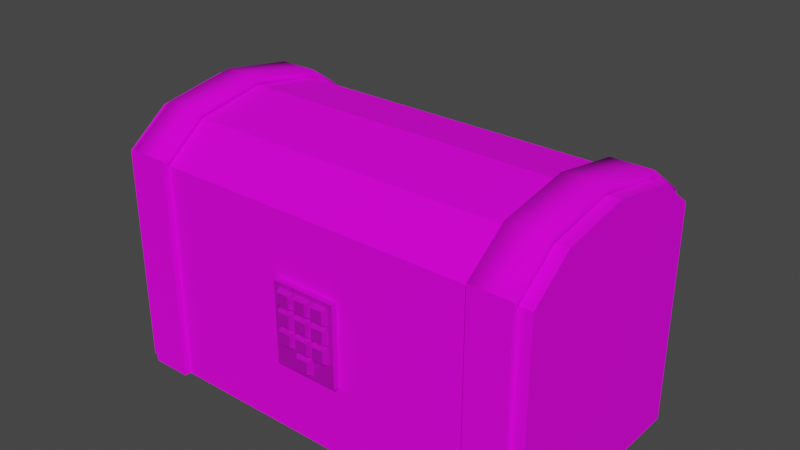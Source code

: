 # Source: treasure_chest_forGameExport.blend  (saved by Blender 3.2.14; exported with 4.5.12 LTS)
import bpy
from mathutils import Matrix  # noqa: F401  (used for matrix-valued properties, if any)

bpy.ops.wm.read_factory_settings(use_empty=True)
scene = bpy.context.scene
scene.name = 'Scene'

# ---- collections
col_collection = bpy.data.collections.new('Collection'); scene.collection.children.link(col_collection)

# ---- images (referenced by path relative to the original .blend; pixels are not part of the script)
import os
ASSET_DIR = os.environ.get("B2B_ASSET_DIR", "")  # directory of the original .blend (textures are referenced by path, not embedded)
HERE = os.path.dirname(os.path.abspath(__file__))  # packed textures are extracted next to this script under _unpacked/

def load_image(name, relpath, width, height, colorspace="sRGB"):
    """Load a texture the original file referenced (path relative to the .blend, or extracted next to this script)."""
    p = next((c for c in (os.path.join(HERE, relpath), os.path.join(ASSET_DIR, relpath)) if relpath and os.path.exists(c)), "")
    if p:
        img = bpy.data.images.load(p, check_existing=True)
        img.name = name
    else:  # same state as the original file: an image datablock whose file is absent (Cycles renders it pink)
        img = bpy.data.images.new(name, width, height)
        img.source = "FILE"
        img.filepath = "//" + (relpath or name)
    img.colorspace_settings.name = colorspace
    return img
img_treasure_chest_texture_psd = load_image('treasure_chest-texture.psd', 'treasure_chest-texture.psd', 1024, 1024, 'sRGB')

# ---- materials (node trees are filled in below, after node groups)
mat_wood = bpy.data.materials.new('wood')
mat_wood.use_transparent_shadow = False
mat_brass = bpy.data.materials.new('Brass')
mat_brass.use_transparent_shadow = False

# ---- material node trees
mat_wood.use_nodes = True; mat_wood.node_tree.nodes.clear()
_N = mat_wood.node_tree.nodes; _L = mat_wood.node_tree.links
n0 = _N.new('ShaderNodeBsdfPrincipled'); n0.name = 'Principled BSDF'; n0.location = (10, 300)
n0.distribution = 'GGX'
n0.subsurface_method = 'RANDOM_WALK_SKIN'
n0.inputs[2].default_value = 1.0
n0.inputs[3].default_value = 1.45
n0.inputs[13].default_value = 0.1136
n0.inputs[27].default_value = (0.0, 0.0, 0.0, 1.0)
n0.inputs[28].default_value = 1.0
n1 = _N.new('ShaderNodeOutputMaterial'); n1.name = 'Material Output'; n1.location = (300, 300)
n2 = _N.new('ShaderNodeTexImage'); n2.name = 'Image Texture'; n2.location = (-299, 190)
n2.image = img_treasure_chest_texture_psd
_L.new(n0.outputs[0], n1.inputs[0])
_L.new(n2.outputs[0], n0.inputs[0])
n1.is_active_output = True
mat_brass.use_nodes = True; mat_brass.node_tree.nodes.clear()
_N = mat_brass.node_tree.nodes; _L = mat_brass.node_tree.links
n0 = _N.new('ShaderNodeBsdfPrincipled'); n0.name = 'Principled BSDF'; n0.location = (10, 300)
n0.distribution = 'GGX'
n0.subsurface_method = 'RANDOM_WALK_SKIN'
n0.inputs[1].default_value = 0.7091
n0.inputs[2].default_value = 0.6591
n0.inputs[3].default_value = 1.45
n0.inputs[13].default_value = 0.6682
n0.inputs[27].default_value = (0.0, 0.0, 0.0, 1.0)
n0.inputs[28].default_value = 1.0
n1 = _N.new('ShaderNodeOutputMaterial'); n1.name = 'Material Output'; n1.location = (300, 300)
n2 = _N.new('ShaderNodeTexImage'); n2.name = 'Image Texture'; n2.location = (-308, 189)
n2.image = img_treasure_chest_texture_psd
_L.new(n0.outputs[0], n1.inputs[0])
_L.new(n2.outputs[0], n0.inputs[0])
n1.is_active_output = True

# ---- world
world_world = bpy.data.worlds.new('World'); scene.world = world_world
world_world.use_nodes = True; world_world.node_tree.nodes.clear()
_N = world_world.node_tree.nodes; _L = world_world.node_tree.links
n0 = _N.new('ShaderNodeOutputWorld'); n0.name = 'World Output'; n0.location = (300, 300)
n1 = _N.new('ShaderNodeBackground'); n1.name = 'Background'; n1.location = (10, 300)
n1.inputs[0].default_value = (0.05088, 0.05088, 0.05088, 1.0)
_L.new(n1.outputs[0], n0.inputs[0])
n0.is_active_output = True
world_world.color = (0.05088, 0.05088, 0.05088)
world_world.use_sun_shadow = False
world_world.sun_shadow_jitter_overblur = 0.0

# ---- meshes
me_mesh_chest = bpy.data.meshes.new('mesh-chest')
me_mesh_chest.from_pydata([(-0.3797, 0.0, 0.6211), (-0.4728, 0.0, 0.6211), (-0.4728, -0.2722, 0.5178), (-0.4728, -0.1694, 0.593), (-0.4728, 0.1694, 0.593), (-0.4728, 0.2722, 0.5178), (-0.3797, -0.1694, 0.593), (-0.3797, -0.2722, 0.5178), (-0.3797, 0.2722, 0.5178), (-0.3797, 0.1694, 0.593), (-0.4728, -0.2722, 0.3928), (-0.4728, 0.2722, 0.3928), (-0.3797, 0.2722, 0.3928), (-0.3797, -0.2722, 0.3928), (-0.3797, 0.2578, 0.5037), (-0.3797, -0.2578, 0.5037), (-0.3797, -0.2578, 0.3928), (-0.3797, 0.2578, 0.3928), (-0.4728, -0.2578, 0.5037), (-0.4728, -0.2578, 0.3928), (-0.4728, 0.2578, 0.5037), (-0.4728, 0.2578, 0.3928), (-0.3797, -0.1604, 0.5772), (-0.3797, 0.1604, 0.5772), (-0.3797, 0.0, 0.6046), (-0.4728, 0.1604, 0.5772), (-0.4728, -0.1604, 0.5772), (-0.4728, 0.0, 0.6046), (-0.5015, -0.2578, -3.633e-08), (-0.5015, 0.2578, -3.633e-08), (0.5015, -0.2578, -3.633e-08), (0.5015, 0.2578, -3.633e-08), (0.5015, -0.2578, 0.3928), (-0.5015, -0.2578, 0.3928), (-0.5015, 0.2578, 0.3928), (0.5015, 0.2578, 0.3928), (-0.4653, -0.2281, 0.03436), (-0.4653, 0.2281, 0.03436), (0.4653, -0.2281, 0.03436), (0.4653, 0.2281, 0.03436), (0.4572, -0.2214, 0.3928), (-0.4572, -0.2214, 0.3928), (-0.4572, 0.2214, 0.3928), (0.4572, 0.2214, 0.3928), (0.5015, 0.0, 0.6051), (-0.5015, 0.0, 0.6051), (-0.5015, -0.2578, 0.5042), (-0.5015, -0.1604, 0.5777), (-0.5015, 0.1604, 0.5777), (-0.5015, 0.2578, 0.5042), (0.5015, -0.1604, 0.5777), (0.5015, -0.2578, 0.5042), (0.5015, 0.2578, 0.5042), (0.5015, 0.1604, 0.5777), (-0.5015, -0.2578, 0.3928), (-0.5015, 0.2578, 0.3928), (0.5015, 0.2578, 0.3928), (0.5015, -0.2578, 0.3928), (0.4592, 0.0, 0.5612), (-0.4592, 0.0, 0.5612), (-0.463, -0.222, 0.4819), (-0.46, -0.1467, 0.536), (-0.46, 0.1467, 0.536), (-0.463, 0.222, 0.4819), (0.46, -0.1467, 0.536), (0.463, -0.222, 0.4819), (0.463, 0.222, 0.4819), (0.46, 0.1467, 0.536), (-0.4572, -0.2214, 0.3928), (-0.4572, 0.2214, 0.3928), (0.4572, 0.2214, 0.3928), (0.4572, -0.2214, 0.3928), (0.4728, 0.0, 0.6211), (0.3797, 0.0, 0.6211), (0.3797, -0.2722, 0.5178), (0.3797, -0.1694, 0.593), (0.3797, 0.1694, 0.593), (0.3797, 0.2722, 0.5178), (0.4728, -0.1694, 0.593), (0.4728, -0.2722, 0.5178), (0.4728, 0.2722, 0.5178), (0.4728, 0.1694, 0.593), (0.3797, -0.2722, 0.3928), (0.3797, 0.2722, 0.3928), (0.4728, 0.2722, 0.3928), (0.4728, -0.2722, 0.3928), (0.4728, 0.2578, 0.5037), (0.4728, -0.2578, 0.5037), (0.4728, -0.2578, 0.3928), (0.4728, 0.2578, 0.3928), (0.3797, -0.2578, 0.5037), (0.3797, -0.2578, 0.3928), (0.3797, 0.2578, 0.5037), (0.3797, 0.2578, 0.3928), (0.4728, -0.1604, 0.5772), (0.4728, 0.1604, 0.5772), (0.4728, 0.0, 0.6046), (0.3797, 0.1604, 0.5772), (0.3797, -0.1604, 0.5772), (0.3797, 0.0, 0.6046), (-0.4728, -0.2722, 0.3928), (-0.3797, -0.2722, 0.3928), (-0.4728, -0.2722, -1.816e-08), (-0.3797, -0.2722, -1.816e-08), (-0.3797, -0.2578, 0.3928), (-0.3797, -0.2578, -1.816e-08), (-0.4728, -0.2578, 0.3928), (-0.4728, -0.2578, -1.816e-08), (0.3797, -0.2722, 0.3928), (0.4728, -0.2722, 0.3928), (0.3797, -0.2722, -1.816e-08), (0.4728, -0.2722, -1.816e-08), (0.4728, -0.2578, 0.3928), (0.4728, -0.2578, -1.816e-08), (0.3797, -0.2578, 0.3928), (0.3797, -0.2578, -1.816e-08), (-0.4728, 0.2579, 0.3928), (-0.3797, 0.2579, 0.3928), (-0.4728, 0.2579, -1.816e-08), (-0.3797, 0.2579, -1.816e-08), (-0.3797, 0.2723, 0.3928), (-0.3797, 0.2723, -1.816e-08), (-0.4728, 0.2723, 0.3928), (-0.4728, 0.2723, -1.816e-08), (0.3797, 0.2579, 0.3928), (0.4728, 0.2579, 0.3928), (0.3797, 0.2579, -1.816e-08), (0.4728, 0.2579, -1.816e-08), (0.4728, 0.2723, 0.3928), (0.4728, 0.2723, -1.816e-08), (0.3797, 0.2723, 0.3928), (0.3797, 0.2723, -1.816e-08)], [], [(17, 21, 11, 12), (5, 11, 20), (11, 21, 20), (19, 10, 18), (10, 2, 18), (15, 22, 6, 7), (26, 3, 1, 27), (23, 9, 0, 24), (14, 17, 12), (7, 13, 15), (13, 16, 15), (14, 12, 8), (20, 25, 4, 5), (26, 18, 2, 3), (25, 27, 1, 4), (22, 24, 0, 6), (16, 13, 10, 19), (0, 9, 4, 1), (23, 25, 20, 14), (14, 8, 9, 23), (5, 4, 9, 8), (12, 11, 5, 8), (10, 13, 7, 2), (7, 6, 3, 2), (6, 0, 1, 3), (26, 27, 24, 22), (25, 23, 24, 27), (21, 17, 14, 20), (18, 26, 22, 15), (19, 18, 15, 16), (29, 31, 30, 28), (30, 32, 33, 28), (29, 34, 35, 31), (28, 33, 34, 29), (31, 35, 32, 30), (37, 36, 38, 39), (38, 36, 41, 40), (37, 39, 43, 42), (36, 37, 42, 41), (39, 38, 40, 43), (33, 32, 40, 41), (32, 35, 43, 40), (34, 33, 41, 42), (35, 34, 42, 43), (44, 45, 47, 50), (56, 52, 51, 57), (53, 48, 45, 44), (54, 46, 49, 55), (55, 49, 52, 56), (48, 53, 52, 49), (50, 47, 46, 51), (57, 51, 46, 54), (51, 52, 53, 44, 50), (49, 46, 47, 45, 48), (58, 64, 61, 59), (70, 71, 65, 66), (67, 58, 59, 62), (68, 69, 63, 60), (69, 70, 66, 63), (62, 63, 66, 67), (64, 65, 60, 61), (71, 68, 60, 65), (65, 64, 58, 67, 66), (63, 62, 59, 61, 60), (57, 54, 68, 71), (55, 56, 70, 69), (54, 55, 69, 68), (56, 57, 71, 70), (89, 93, 83, 84), (77, 83, 92), (83, 93, 92), (91, 82, 90), (82, 74, 90), (87, 94, 78, 79), (98, 75, 73, 99), (95, 81, 72, 96), (86, 89, 84), (79, 85, 87), (85, 88, 87), (86, 84, 80), (92, 97, 76, 77), (98, 90, 74, 75), (97, 99, 73, 76), (94, 96, 72, 78), (88, 85, 82, 91), (72, 81, 76, 73), (95, 97, 92, 86), (86, 80, 81, 95), (77, 76, 81, 80), (84, 83, 77, 80), (82, 85, 79, 74), (79, 78, 75, 74), (78, 72, 73, 75), (98, 99, 96, 94), (97, 95, 96, 99), (93, 89, 86, 92), (90, 98, 94, 87), (91, 90, 87, 88), (103, 105, 104, 101), (102, 100, 106, 107), (105, 103, 102, 107), (102, 103, 101, 100), (100, 101, 104, 106), (107, 106, 104, 105), (111, 113, 112, 109), (110, 108, 114, 115), (113, 111, 110, 115), (110, 111, 109, 108), (108, 109, 112, 114), (115, 114, 112, 113), (119, 121, 120, 117), (118, 116, 122, 123), (121, 119, 118, 123), (118, 119, 117, 116), (116, 117, 120, 122), (123, 122, 120, 121), (127, 129, 128, 125), (126, 124, 130, 131), (129, 127, 126, 131), (126, 127, 125, 124), (124, 125, 128, 130), (131, 130, 128, 129)])
me_mesh_chest.polygons.foreach_set('use_smooth', [1, 0, 0, 0, 0, 1, 1, 1, 0, 0, 0, 0, 1, 1, 1, 1, 1, 1, 1, 1, 1, 0, 0, 1, 1, 1, 1, 1, 1, 1, 0, 0, 0, 0, 0, 0, 0, 0, 0, 0, 0, 0, 0, 0, 0, 0, 0, 0, 0, 0, 0, 0, 0, 0, 0, 0, 0, 0, 0, 0, 0, 0, 0, 0, 0, 0, 0, 0, 1, 0, 0, 0, 0, 1, 1, 1, 0, 0, 0, 0, 1, 1, 1, 1, 1, 1, 1, 1, 1, 0, 0, 1, 1, 1, 1, 1, 1, 1, 0, 0, 0, 0, 0, 0, 0, 0, 0, 0, 0, 0, 0, 0, 0, 0, 0, 0, 0, 0, 0, 0, 0, 0])
_uv = me_mesh_chest.uv_layers.new(name='UVMap')
_uv.uv.foreach_set('vector', [0.4792, 0.5715, 0.4589, 0.5715, 0.4589, 0.5747, 0.4792, 0.5747, 0.629, 0.4186, 0.5753, 0.4186, 0.6229, 0.4248, 0.5753, 0.4186, 0.5753, 0.4248, 0.6229, 0.4248, 0.5753, 0.6463, 0.5753, 0.6525, 0.6229, 0.6463, 0.5753, 0.6525, 0.629, 0.6525, 0.6229, 0.6463, 0.6229, 0.6463, 0.6545, 0.6045, 0.6613, 0.6083, 0.629, 0.6525, 0.6545, 0.6045, 0.6613, 0.6083, 0.6734, 0.5356, 0.6663, 0.5356, 0.6545, 0.4666, 0.6613, 0.4628, 0.6734, 0.5356, 0.6663, 0.5356, 0.6229, 0.4248, 0.5753, 0.4248, 0.5753, 0.4186, 0.629, 0.6525, 0.5753, 0.6525, 0.6229, 0.6463, 0.5753, 0.6525, 0.5753, 0.6463, 0.6229, 0.6463, 0.6229, 0.4248, 0.5753, 0.4186, 0.629, 0.4186, 0.6229, 0.4248, 0.6545, 0.4666, 0.6613, 0.4628, 0.629, 0.4186, 0.6545, 0.6045, 0.6229, 0.6463, 0.629, 0.6525, 0.6613, 0.6083, 0.6545, 0.4666, 0.6663, 0.5356, 0.6734, 0.5356, 0.6613, 0.4628, 0.6545, 0.6045, 0.6663, 0.5356, 0.6734, 0.5356, 0.6613, 0.6083, 0.4792, 0.4589, 0.4792, 0.4557, 0.4589, 0.4557, 0.4589, 0.4589, 0.704, 0.7027, 0.704, 0.588, 0.767, 0.588, 0.767, 0.7027, 0.4792, 0.5502, 0.4589, 0.5502, 0.4589, 0.5715, 0.4792, 0.5715, 0.6229, 0.4248, 0.629, 0.4186, 0.6613, 0.4628, 0.6545, 0.4666, 0.767, 0.5184, 0.767, 0.588, 0.704, 0.588, 0.704, 0.5184, 0.7024, 0.5096, 0.7654, 0.5096, 0.7654, 0.425, 0.7024, 0.425, 0.7654, 0.5096, 0.7024, 0.5096, 0.7024, 0.425, 0.7654, 0.425, 0.704, 0.887, 0.704, 0.8173, 0.767, 0.8173, 0.767, 0.887, 0.704, 0.8173, 0.704, 0.7027, 0.767, 0.7027, 0.767, 0.8173, 0.4589, 0.4802, 0.4589, 0.5152, 0.4792, 0.5152, 0.4792, 0.4802, 0.4589, 0.5502, 0.4792, 0.5502, 0.4792, 0.5152, 0.4589, 0.5152, 0.4589, 0.601, 0.4792, 0.601, 0.4792, 0.6252, 0.4589, 0.6252, 0.4589, 0.4589, 0.4589, 0.4802, 0.4792, 0.4802, 0.4792, 0.4589, 0.4589, 0.601, 0.4589, 0.6252, 0.4792, 0.6252, 0.4792, 0.601, 0.01352, 0.9567, 0.3754, 0.9567, 0.3754, 0.792, 0.01352, 0.792, 0.3901, 0.4156, 0.3901, 0.5672, 0.002792, 0.5672, 0.002792, 0.4156, 0.3901, 0.9985, 0.3901, 0.8468, 0.002792, 0.8468, 0.002792, 0.9985, 0.004549, 0.9866, 0.004549, 0.8251, 0.3879, 0.8251, 0.3879, 0.9866, 0.3874, 0.4175, 0.3874, 0.5668, 0.002634, 0.5668, 0.002634, 0.4175, 0.3828, 0.4206, 0.3828, 0.6037, 0.009244, 0.6037, 0.009244, 0.4206, 0.3845, 0.4221, 0.004694, 0.4221, 0.008013, 0.5684, 0.3811, 0.5684, 0.007359, 0.4212, 0.3871, 0.4212, 0.3838, 0.5675, 0.01068, 0.5675, 0.009114, 0.6305, 0.3886, 0.6313, 0.3895, 0.7608, 0.007432, 0.76, 0.387, 0.6319, 0.007498, 0.6311, 0.005816, 0.7606, 0.3879, 0.7613, 0.0118, 0.6049, 0.3502, 0.6049, 0.3353, 0.6172, 0.02675, 0.6172, 0.2902, 0.7351, 0.1162, 0.7351, 0.1285, 0.7201, 0.2779, 0.7201, 0.2022, 0.6868, 0.3762, 0.6868, 0.3639, 0.7017, 0.2145, 0.7017, 0.3526, 0.6556, 0.0142, 0.6556, 0.02915, 0.6433, 0.3377, 0.6433, 0.002817, 0.7902, 0.3891, 0.7902, 0.3891, 0.8507, 0.002817, 0.8507, 0.3873, 0.5832, 0.3873, 0.626, 0.004712, 0.626, 0.004712, 0.5832, 0.002608, 0.6043, 0.3893, 0.6043, 0.3893, 0.6528, 0.002608, 0.6528, 0.03525, 0.5051, 0.03525, 0.5453, 0.372, 0.5453, 0.372, 0.5051, 0.003134, 0.9408, 0.003134, 0.9031, 0.3884, 0.9031, 0.3884, 0.9408, 0.3897, 0.6052, 0.001828, 0.6052, 0.001828, 0.5491, 0.3897, 0.5491, 0.39, 0.7586, 0.0004963, 0.7586, 0.0004962, 0.7073, 0.39, 0.7073, 0.007126, 0.6244, 0.007126, 0.5801, 0.3845, 0.5801, 0.3845, 0.6244, 0.0846, 0.5561, 0.3069, 0.5561, 0.2649, 0.5878, 0.1957, 0.5996, 0.1266, 0.5878, 0.08833, 0.554, 0.3057, 0.554, 0.2646, 0.5884, 0.197, 0.6012, 0.1294, 0.5884, 0.3709, 0.931, 0.3712, 0.9885, 0.01556, 0.9885, 0.01589, 0.931, 0.1089, 0.6709, 0.2887, 0.6709, 0.2889, 0.7071, 0.1087, 0.7071, 0.3724, 0.8522, 0.372, 0.9097, 0.01706, 0.9097, 0.01673, 0.8522, 0.07479, 0.7962, 0.332, 0.7962, 0.3324, 0.848, 0.0744, 0.848, 0.3834, 0.4691, 0.01018, 0.4691, 0.007802, 0.4173, 0.3858, 0.4173, 0.01789, 0.7678, 0.01673, 0.7319, 0.3747, 0.7319, 0.3735, 0.7678, 0.3735, 0.7683, 0.3747, 0.8041, 0.01673, 0.8041, 0.01789, 0.7683, 0.3834, 0.5215, 0.01018, 0.5215, 0.007802, 0.4698, 0.3858, 0.4698, 0.3325, 0.7428, 0.2887, 0.7743, 0.2035, 0.7889, 0.1182, 0.7743, 0.07445, 0.7428, 0.3324, 0.7422, 0.2886, 0.7737, 0.2034, 0.7884, 0.1182, 0.7737, 0.0744, 0.7422, 0.02695, 0.4796, 0.3851, 0.4796, 0.3693, 0.5007, 0.04278, 0.5007, 0.02695, 0.5014, 0.3851, 0.5014, 0.3693, 0.5226, 0.04278, 0.5226, 0.05173, 0.4271, 0.3513, 0.4271, 0.3302, 0.4529, 0.07292, 0.4529, 0.3513, 0.4793, 0.05173, 0.4793, 0.07292, 0.4536, 0.3302, 0.4536, 0.4548, 0.5715, 0.4345, 0.5715, 0.4345, 0.5747, 0.4548, 0.5747, 0.629, 0.4186, 0.5753, 0.4186, 0.6229, 0.4248, 0.5753, 0.4186, 0.5753, 0.4248, 0.6229, 0.4248, 0.5753, 0.6463, 0.5753, 0.6525, 0.6229, 0.6463, 0.5753, 0.6525, 0.629, 0.6525, 0.6229, 0.6463, 0.6229, 0.6463, 0.6545, 0.6045, 0.6613, 0.6083, 0.629, 0.6525, 0.6545, 0.6045, 0.6613, 0.6083, 0.6734, 0.5356, 0.6663, 0.5356, 0.6545, 0.4666, 0.6613, 0.4628, 0.6734, 0.5356, 0.6663, 0.5356, 0.6229, 0.4248, 0.5753, 0.4248, 0.5753, 0.4186, 0.629, 0.6525, 0.5753, 0.6525, 0.6229, 0.6463, 0.5753, 0.6525, 0.5753, 0.6463, 0.6229, 0.6463, 0.6229, 0.4248, 0.5753, 0.4186, 0.629, 0.4186, 0.6229, 0.4248, 0.6545, 0.4666, 0.6613, 0.4628, 0.629, 0.4186, 0.6545, 0.6045, 0.6229, 0.6463, 0.629, 0.6525, 0.6613, 0.6083, 0.6545, 0.4666, 0.6663, 0.5356, 0.6734, 0.5356, 0.6613, 0.4628, 0.6545, 0.6045, 0.6663, 0.5356, 0.6734, 0.5356, 0.6613, 0.6083, 0.4548, 0.4589, 0.4548, 0.4557, 0.4345, 0.4557, 0.4345, 0.4589, 0.702, 0.7027, 0.702, 0.588, 0.765, 0.588, 0.765, 0.7027, 0.4548, 0.5502, 0.4345, 0.5502, 0.4345, 0.5715, 0.4548, 0.5715, 0.6229, 0.4248, 0.629, 0.4186, 0.6613, 0.4628, 0.6545, 0.4666, 0.765, 0.5184, 0.765, 0.588, 0.702, 0.588, 0.702, 0.5184, 0.7004, 0.5096, 0.7634, 0.5096, 0.7634, 0.425, 0.7004, 0.425, 0.7634, 0.5096, 0.7004, 0.5096, 0.7004, 0.425, 0.7634, 0.425, 0.702, 0.887, 0.702, 0.8173, 0.765, 0.8173, 0.765, 0.887, 0.702, 0.8173, 0.702, 0.7027, 0.765, 0.7027, 0.765, 0.8173, 0.4345, 0.4802, 0.4345, 0.5152, 0.4548, 0.5152, 0.4548, 0.4802, 0.4345, 0.5502, 0.4548, 0.5502, 0.4548, 0.5152, 0.4345, 0.5152, 0.4345, 0.601, 0.4548, 0.601, 0.4548, 0.6252, 0.4345, 0.6252, 0.4345, 0.4589, 0.4345, 0.4802, 0.4548, 0.4802, 0.4548, 0.4589, 0.4345, 0.601, 0.4345, 0.6252, 0.4548, 0.6252, 0.4548, 0.601, 0.4065, 0.6525, 0.4065, 0.6463, 0.5753, 0.6463, 0.5753, 0.6525, 0.4065, 0.6525, 0.5753, 0.6525, 0.5753, 0.6463, 0.4065, 0.6463, 0.4792, 0.4589, 0.4792, 0.4557, 0.4589, 0.4557, 0.4589, 0.4589, 0.4545, 0.9187, 0.4545, 0.8557, 0.7204, 0.8557, 0.7204, 0.9187, 0.4589, 0.4557, 0.4792, 0.4557, 0.4792, 0.4589, 0.4589, 0.4589, 0.4589, 0.5152, 0.4589, 0.601, 0.4792, 0.601, 0.4792, 0.5152, 0.4065, 0.6525, 0.4065, 0.6463, 0.5753, 0.6463, 0.5753, 0.6525, 0.4065, 0.6525, 0.5753, 0.6525, 0.5753, 0.6463, 0.4065, 0.6463, 0.4548, 0.4589, 0.4548, 0.4557, 0.4345, 0.4557, 0.4345, 0.4589, 0.4545, 0.9942, 0.4545, 0.9312, 0.7204, 0.9312, 0.7204, 0.9942, 0.4345, 0.4557, 0.4548, 0.4557, 0.4548, 0.4589, 0.4345, 0.4589, 0.4345, 0.5152, 0.4345, 0.601, 0.4548, 0.601, 0.4548, 0.5152, 0.4065, 0.4248, 0.4065, 0.4186, 0.5753, 0.4186, 0.5753, 0.4248, 0.4065, 0.4248, 0.5753, 0.4248, 0.5753, 0.4186, 0.4065, 0.4186, 0.4792, 0.5747, 0.4792, 0.5715, 0.4589, 0.5715, 0.4589, 0.5747, 0.4589, 0.5152, 0.4792, 0.5152, 0.4792, 0.601, 0.4589, 0.601, 0.4589, 0.5715, 0.4792, 0.5715, 0.4792, 0.5747, 0.4589, 0.5747, 0.4545, 0.7714, 0.7204, 0.7714, 0.7204, 0.7084, 0.4545, 0.7084, 0.4065, 0.4248, 0.4065, 0.4186, 0.5753, 0.4186, 0.5753, 0.4248, 0.4065, 0.4248, 0.5753, 0.4248, 0.5753, 0.4186, 0.4065, 0.4186, 0.4548, 0.5747, 0.4548, 0.5715, 0.4345, 0.5715, 0.4345, 0.5747, 0.4345, 0.5152, 0.4548, 0.5152, 0.4548, 0.601, 0.4345, 0.601, 0.4345, 0.5715, 0.4548, 0.5715, 0.4548, 0.5747, 0.4345, 0.5747, 0.4545, 0.8469, 0.7204, 0.8469, 0.7204, 0.7839, 0.4545, 0.7839])
me_mesh_chest.materials.append(mat_wood)
me_mesh_chest.materials.append(mat_brass)
me_mesh_chest.update()
me_mesh_chest_016 = bpy.data.meshes.new('mesh-chest.016')
me_mesh_chest_016.from_pydata([(-0.07508, -0.2568, 0.1656), (-0.07508, -0.2568, 0.3567), (-0.07508, -0.2718, 0.1656), (-0.07508, -0.2718, 0.3567), (0.07508, -0.2568, 0.1656), (0.07508, -0.2568, 0.3567), (0.07508, -0.2718, 0.1656), (0.07508, -0.2718, 0.3567), (0.02959, -0.2824, 0.312), (0.02959, -0.2824, 0.3407), (0.02396, -0.2688, 0.3064), (0.02396, -0.2688, 0.3463), (0.05825, -0.2824, 0.312), (0.05825, -0.2824, 0.3407), (0.06388, -0.2688, 0.3064), (0.06388, -0.2688, 0.3463), (-0.01433, -0.2824, 0.312), (-0.01433, -0.2824, 0.3407), (-0.01996, -0.2688, 0.3064), (-0.01996, -0.2688, 0.3463), (0.01433, -0.2824, 0.312), (0.01433, -0.2824, 0.3407), (0.01996, -0.2688, 0.3064), (0.01996, -0.2688, 0.3463), (-0.05825, -0.2824, 0.312), (-0.05825, -0.2824, 0.3407), (-0.06388, -0.2688, 0.3064), (-0.06388, -0.2688, 0.3463), (-0.02959, -0.2824, 0.312), (-0.02959, -0.2824, 0.3407), (-0.02396, -0.2688, 0.3064), (-0.02396, -0.2688, 0.3463), (-0.05825, -0.2824, 0.2681), (-0.05825, -0.2824, 0.2968), (-0.06388, -0.2688, 0.2625), (-0.06388, -0.2688, 0.3024), (-0.02959, -0.2824, 0.2681), (-0.02959, -0.2824, 0.2968), (-0.02396, -0.2688, 0.2625), (-0.02396, -0.2688, 0.3024), (-0.01433, -0.2824, 0.2681), (-0.01433, -0.2824, 0.2968), (-0.01996, -0.2688, 0.2625), (-0.01996, -0.2688, 0.3024), (0.01433, -0.2824, 0.2681), (0.01433, -0.2824, 0.2968), (0.01996, -0.2688, 0.2625), (0.01996, -0.2688, 0.3024), (0.02959, -0.2824, 0.2681), (0.02959, -0.2824, 0.2968), (0.02396, -0.2688, 0.2625), (0.02396, -0.2688, 0.3024), (0.05825, -0.2824, 0.2681), (0.05825, -0.2824, 0.2968), (0.06388, -0.2688, 0.2625), (0.06388, -0.2688, 0.3024), (-0.05825, -0.2824, 0.2242), (-0.05825, -0.2824, 0.2528), (-0.06388, -0.2688, 0.2186), (-0.06388, -0.2688, 0.2585), (-0.02959, -0.2824, 0.2242), (-0.02959, -0.2824, 0.2528), (-0.02396, -0.2688, 0.2186), (-0.02396, -0.2688, 0.2585), (-0.01433, -0.2824, 0.2242), (-0.01433, -0.2824, 0.2528), (-0.01996, -0.2688, 0.2186), (-0.01996, -0.2688, 0.2585), (0.01433, -0.2824, 0.2242), (0.01433, -0.2824, 0.2528), (0.01996, -0.2688, 0.2186), (0.01996, -0.2688, 0.2585), (0.02959, -0.2824, 0.2242), (0.02959, -0.2824, 0.2528), (0.02396, -0.2688, 0.2186), (0.02396, -0.2688, 0.2585), (0.05825, -0.2824, 0.2242), (0.05825, -0.2824, 0.2528), (0.06388, -0.2688, 0.2186), (0.06388, -0.2688, 0.2585), (-0.01433, -0.2824, 0.1808), (-0.01433, -0.2824, 0.2094), (-0.01996, -0.2688, 0.1751), (-0.01996, -0.2688, 0.2151), (0.01433, -0.2824, 0.1808), (0.01433, -0.2824, 0.2094), (0.01996, -0.2688, 0.1751), (0.01996, -0.2688, 0.2151)], [], [(0, 2, 3, 1), (2, 6, 7, 3), (6, 4, 5, 7), (4, 0, 1, 5), (2, 0, 4, 6), (7, 5, 1, 3), (8, 9, 11, 10), (10, 11, 15, 14), (14, 15, 13, 12), (12, 13, 9, 8), (10, 14, 12, 8), (15, 11, 9, 13), (16, 17, 19, 18), (18, 19, 23, 22), (22, 23, 21, 20), (20, 21, 17, 16), (18, 22, 20, 16), (23, 19, 17, 21), (24, 25, 27, 26), (26, 27, 31, 30), (30, 31, 29, 28), (28, 29, 25, 24), (26, 30, 28, 24), (31, 27, 25, 29), (32, 33, 35, 34), (34, 35, 39, 38), (38, 39, 37, 36), (36, 37, 33, 32), (34, 38, 36, 32), (39, 35, 33, 37), (40, 41, 43, 42), (42, 43, 47, 46), (46, 47, 45, 44), (44, 45, 41, 40), (42, 46, 44, 40), (47, 43, 41, 45), (48, 49, 51, 50), (50, 51, 55, 54), (54, 55, 53, 52), (52, 53, 49, 48), (50, 54, 52, 48), (55, 51, 49, 53), (56, 57, 59, 58), (58, 59, 63, 62), (62, 63, 61, 60), (60, 61, 57, 56), (58, 62, 60, 56), (63, 59, 57, 61), (64, 65, 67, 66), (66, 67, 71, 70), (70, 71, 69, 68), (68, 69, 65, 64), (66, 70, 68, 64), (71, 67, 65, 69), (72, 73, 75, 74), (74, 75, 79, 78), (78, 79, 77, 76), (76, 77, 73, 72), (74, 78, 76, 72), (79, 75, 73, 77), (80, 81, 83, 82), (82, 83, 87, 86), (86, 87, 85, 84), (84, 85, 81, 80), (82, 86, 84, 80), (87, 83, 81, 85)])
_uv = me_mesh_chest_016.uv_layers.new(name='UVMap')
_uv.uv.foreach_set('vector', [0.7522, 0.4199, 0.7204, 0.4199, 0.7204, 0.6699, 0.7522, 0.6699, 0.4925, 0.6151, 0.4925, 0.8651, 0.7425, 0.8651, 0.7425, 0.6151, 0.6982, 0.418, 0.669, 0.418, 0.669, 0.668, 0.6982, 0.668, 0.4613, 0.8891, 0.4613, 0.982, 0.5543, 0.982, 0.5543, 0.8891, 0.4037, 0.9794, 0.44, 0.9794, 0.44, 0.7628, 0.4037, 0.7628, 0.7478, 0.4694, 0.6859, 0.4694, 0.6859, 0.7194, 0.7478, 0.7194, 0.5934, 0.4812, 0.664, 0.4812, 0.664, 0.5518, 0.5934, 0.5518, 0.5934, 0.5518, 0.664, 0.5518, 0.664, 0.6225, 0.5934, 0.6225, 0.5934, 0.6225, 0.664, 0.6225, 0.664, 0.6931, 0.5934, 0.6931, 0.5934, 0.6931, 0.664, 0.6931, 0.664, 0.7637, 0.5934, 0.7637, 0.5227, 0.6225, 0.5934, 0.6225, 0.5934, 0.6931, 0.5227, 0.6931, 0.664, 0.6225, 0.7346, 0.6225, 0.7346, 0.6931, 0.664, 0.6931, 0.5965, 0.4766, 0.6671, 0.4766, 0.6671, 0.5472, 0.5965, 0.5472, 0.5965, 0.5472, 0.6671, 0.5472, 0.6671, 0.6178, 0.5965, 0.6178, 0.5965, 0.6178, 0.6671, 0.6178, 0.6671, 0.6884, 0.5965, 0.6884, 0.5965, 0.6884, 0.6671, 0.6884, 0.6671, 0.7591, 0.5965, 0.7591, 0.5258, 0.6178, 0.5965, 0.6178, 0.5965, 0.6884, 0.5258, 0.6884, 0.6671, 0.6178, 0.7377, 0.6178, 0.7377, 0.6884, 0.6671, 0.6884, 0.5856, 0.458, 0.6562, 0.458, 0.6562, 0.5286, 0.5856, 0.5286, 0.5856, 0.5286, 0.6562, 0.5286, 0.6562, 0.5992, 0.5856, 0.5992, 0.5856, 0.5992, 0.6562, 0.5992, 0.6562, 0.6698, 0.5856, 0.6698, 0.5856, 0.6698, 0.6562, 0.6698, 0.6562, 0.7405, 0.5856, 0.7405, 0.515, 0.5992, 0.5856, 0.5992, 0.5856, 0.6698, 0.515, 0.6698, 0.6562, 0.5992, 0.7269, 0.5992, 0.7269, 0.6698, 0.6562, 0.6698, 0.6027, 0.4549, 0.6733, 0.4549, 0.6733, 0.5255, 0.6027, 0.5255, 0.6027, 0.5255, 0.6733, 0.5255, 0.6733, 0.5961, 0.6027, 0.5961, 0.6027, 0.5961, 0.6733, 0.5961, 0.6733, 0.6667, 0.6027, 0.6667, 0.6027, 0.6667, 0.6733, 0.6667, 0.6733, 0.7374, 0.6027, 0.7374, 0.532, 0.5961, 0.6027, 0.5961, 0.6027, 0.6667, 0.532, 0.6667, 0.6733, 0.5961, 0.7439, 0.5961, 0.7439, 0.6667, 0.6733, 0.6667, 0.5934, 0.4735, 0.664, 0.4735, 0.664, 0.5441, 0.5934, 0.5441, 0.5934, 0.5441, 0.664, 0.5441, 0.664, 0.6147, 0.5934, 0.6147, 0.5934, 0.6147, 0.664, 0.6147, 0.664, 0.6853, 0.5934, 0.6853, 0.5934, 0.6853, 0.664, 0.6853, 0.664, 0.756, 0.5934, 0.756, 0.5227, 0.6147, 0.5934, 0.6147, 0.5934, 0.6853, 0.5227, 0.6853, 0.664, 0.6147, 0.7346, 0.6147, 0.7346, 0.6853, 0.664, 0.6853, 0.5918, 0.4549, 0.6624, 0.4549, 0.6624, 0.5255, 0.5918, 0.5255, 0.5918, 0.5255, 0.6624, 0.5255, 0.6624, 0.5961, 0.5918, 0.5961, 0.5918, 0.5961, 0.6624, 0.5961, 0.6624, 0.6667, 0.5918, 0.6667, 0.5918, 0.6667, 0.6624, 0.6667, 0.6624, 0.7374, 0.5918, 0.7374, 0.5212, 0.5961, 0.5918, 0.5961, 0.5918, 0.6667, 0.5212, 0.6667, 0.6624, 0.5961, 0.7331, 0.5961, 0.7331, 0.6667, 0.6624, 0.6667, 0.6042, 0.4503, 0.681, 0.4503, 0.681, 0.5271, 0.6042, 0.5271, 0.6042, 0.5271, 0.681, 0.5271, 0.681, 0.6039, 0.6042, 0.6039, 0.6042, 0.6039, 0.681, 0.6039, 0.681, 0.6806, 0.6042, 0.6806, 0.6042, 0.6806, 0.681, 0.6806, 0.681, 0.7574, 0.6042, 0.7574, 0.5275, 0.6039, 0.6042, 0.6039, 0.6042, 0.6806, 0.5275, 0.6806, 0.681, 0.6039, 0.7578, 0.6039, 0.7578, 0.6806, 0.681, 0.6806, 0.6082, 0.4941, 0.6708, 0.4941, 0.6708, 0.5567, 0.6082, 0.5567, 0.6082, 0.5567, 0.6708, 0.5567, 0.6708, 0.6194, 0.6082, 0.6194, 0.6082, 0.6194, 0.6708, 0.6194, 0.6708, 0.682, 0.6082, 0.682, 0.6082, 0.682, 0.6708, 0.682, 0.6708, 0.7447, 0.6082, 0.7447, 0.5455, 0.6194, 0.6082, 0.6194, 0.6082, 0.682, 0.5455, 0.682, 0.6708, 0.6194, 0.7335, 0.6194, 0.7335, 0.682, 0.6708, 0.682, 0.5809, 0.4646, 0.6611, 0.4646, 0.6611, 0.5448, 0.5809, 0.5448, 0.5809, 0.5448, 0.6611, 0.5448, 0.6611, 0.6249, 0.5809, 0.6249, 0.5809, 0.6249, 0.6611, 0.6249, 0.6611, 0.705, 0.5809, 0.705, 0.5809, 0.705, 0.6611, 0.705, 0.6611, 0.7852, 0.5809, 0.7852, 0.5008, 0.6249, 0.5809, 0.6249, 0.5809, 0.705, 0.5008, 0.705, 0.6611, 0.6249, 0.7412, 0.6249, 0.7412, 0.705, 0.6611, 0.705, 0.5867, 0.4574, 0.6608, 0.4574, 0.6608, 0.5315, 0.5867, 0.5315, 0.5867, 0.5315, 0.6608, 0.5315, 0.6608, 0.6057, 0.5867, 0.6057, 0.5867, 0.6057, 0.6608, 0.6057, 0.6608, 0.6799, 0.5867, 0.6799, 0.5867, 0.6799, 0.6608, 0.6799, 0.6608, 0.7541, 0.5867, 0.7541, 0.5125, 0.6057, 0.5867, 0.6057, 0.5867, 0.6799, 0.5125, 0.6799, 0.6608, 0.6057, 0.735, 0.6057, 0.735, 0.6799, 0.6608, 0.6799])
me_mesh_chest_016.materials.append(mat_brass)
me_mesh_chest_016.use_paint_bone_selection = False
me_mesh_chest_016.use_paint_mask = True
me_mesh_chest_016.update()
arm_chest_armature = bpy.data.armatures.new('chest-armature')  # bones are not reproduced

# ---- objects
ob_chest = bpy.data.objects.new('chest', me_mesh_chest)
ob_chest_armature = bpy.data.objects.new('chest-armature', arm_chest_armature)
ob_keypad_bevel = bpy.data.objects.new('keypad-bevel', me_mesh_chest_016)

# ---- transforms, parenting, visibility, modifiers, constraints
ob_chest.parent = ob_chest_armature
ob_chest.location = (0.0, 0.0, 0.0)
_vg = ob_chest.vertex_groups.new(name='root')
for _i, _w in zip([0, 1, 2, 3, 4, 5, 6, 7, 8, 9, 10, 11, 12, 13, 14, 15, 16, 17, 18, 19, 20, 21, 22, 23, 24, 25, 26, 27, 28, 29, 30, 31, 32, 33, 34, 35, 36, 37, 38, 39, 40, 41, 42, 43, 44, 45, 46, 47, 48, 49, 50, 51, 52, 53, 54, 55, 56, 57, 58, 59, 60, 61, 62, 63, 64, 65, 66, 67, 68, 69, 70, 71, 72, 73, 74, 75, 76, 77, 78, 79, 80, 81, 82, 83, 84, 85, 86, 87, 88, 89, 90, 91, 92, 93, 94, 95, 96, 97, 98, 99, 100, 101, 102, 103, 104, 105, 106, 107, 108, 109, 110, 111, 112, 113, 114, 115, 116, 117, 118, 119, 120, 121, 122, 123, 124, 125, 126, 127, 128, 129, 130, 131], [0.0, 0.0, 0.0, 0.0, 0.0, 0.0, 0.0, 0.0, 0.0, 0.0, 0.0, 0.0, 0.0, 0.0, 0.0, 0.0, 0.0, 0.0, 0.0, 0.0, 0.0, 0.0, 0.0, 0.0, 0.0, 0.0, 0.0, 0.0, 1.0, 1.0, 1.0, 1.0, 1.0, 1.0, 1.0, 1.0, 1.0, 1.0, 1.0, 1.0, 1.0, 1.0, 1.0, 1.0, 0.0, 0.0, 0.0, 0.0, 0.0, 0.0, 0.0, 0.0, 0.0, 0.0, 0.0, 0.0, 0.0, 0.0, 0.0, 0.0, 0.0, 0.0, 0.0, 0.0, 0.0, 0.0, 0.0, 0.0, 0.0, 0.0, 0.0, 0.0, 0.0, 0.0, 0.0, 0.0, 0.0, 0.0, 0.0, 0.0, 0.0, 0.0, 0.0, 0.0, 0.0, 0.0, 0.0, 0.0, 0.0, 0.0, 0.0, 0.0, 0.0, 0.0, 0.0, 0.0, 0.0, 0.0, 0.0, 0.0, 1.0, 1.0, 1.0, 1.0, 1.0, 1.0, 1.0, 1.0, 1.0, 1.0, 1.0, 1.0, 1.0, 1.0, 1.0, 1.0, 1.0, 1.0, 1.0, 1.0, 1.0, 1.0, 1.0, 1.0, 1.0, 1.0, 1.0, 1.0, 1.0, 1.0, 1.0, 1.0]): _vg.add([_i], _w, 'REPLACE')
_vg = ob_chest.vertex_groups.new(name='lid')
for _i, _w in zip([0, 1, 2, 3, 4, 5, 6, 7, 8, 9, 10, 11, 12, 13, 14, 15, 16, 17, 18, 19, 20, 21, 22, 23, 24, 25, 26, 27, 44, 45, 46, 47, 48, 49, 50, 51, 52, 53, 54, 55, 56, 57, 58, 59, 60, 61, 62, 63, 64, 65, 66, 67, 68, 69, 70, 71, 72, 73, 74, 75, 76, 77, 78, 79, 80, 81, 82, 83, 84, 85, 86, 87, 88, 89, 90, 91, 92, 93, 94, 95, 96, 97, 98, 99], [1.0, 0.9997, 0.9964, 1.0, 0.9931, 0.992, 1.0, 1.0, 0.9988, 1.0, 1.0, 1.0, 1.0, 1.0, 1.0, 1.0, 1.0, 1.0, 1.0, 1.0, 1.0, 1.0, 1.0, 1.0, 1.0, 1.0, 1.0, 1.0, 1.0, 1.0, 1.0, 1.0, 0.9994, 1.0, 1.0, 1.0, 1.0, 1.0, 1.0, 1.0, 1.0, 1.0, 1.0, 1.0, 1.0, 1.0, 1.0, 1.0, 1.0, 1.0, 1.0, 1.0, 1.0, 1.0, 1.0, 1.0, 0.9998, 1.0, 1.0, 1.0, 0.9999, 1.0, 0.9995, 0.9995, 0.9931, 0.9999, 1.0, 1.0, 1.0, 1.0, 1.0, 1.0, 1.0, 1.0, 1.0, 1.0, 1.0, 1.0, 1.0, 1.0, 1.0, 1.0, 1.0, 1.0]): _vg.add([_i], _w, 'REPLACE')
_m = ob_chest.modifiers.new('Armature', 'ARMATURE')
_m.object = ob_chest_armature
ob_chest_armature.location = (0.0, 0.0, 0.0)
ob_chest_armature.show_in_front = True
ob_keypad_bevel.parent = ob_chest_armature
ob_keypad_bevel.location = (0.0, 0.0, 0.0)
_vg = ob_keypad_bevel.vertex_groups.new(name='keypad-root')
for _i, _w in zip([0, 1, 2, 3, 4, 5, 6, 7], [1.0, 1.0, 1.0, 0.9999, 1.0, 1.0, 1.0, 1.0]): _vg.add([_i], _w, 'REPLACE')
_vg = ob_keypad_bevel.vertex_groups.new(name='root')
for _i, _w in zip([0, 1, 2, 3, 4, 5, 6, 7], [0.9993, 1.0, 1.0, 1.0, 1.0, 0.9764, 1.0, 0.9911]): _vg.add([_i], _w, 'REPLACE')
_vg = ob_keypad_bevel.vertex_groups.new(name='keypad-03')
for _i, _w in zip([8, 9, 10, 11, 12, 13, 14, 15], [1.0, 1.0, 1.0, 1.0, 1.0, 1.0, 1.0, 0.9998]): _vg.add([_i], _w, 'REPLACE')
_vg = ob_keypad_bevel.vertex_groups.new(name='keypad-02')
for _i, _w in zip([16, 17, 18, 19, 20, 21, 22, 23], [1.0, 1.0, 0.9608, 0.9998, 1.0, 1.0, 0.9842, 0.9717]): _vg.add([_i], _w, 'REPLACE')
_vg = ob_keypad_bevel.vertex_groups.new(name='keypad-01')
for _i, _w in zip([24, 25, 26, 27, 28, 29, 30, 31], [1.0, 1.0, 1.0, 0.9996, 1.0, 1.0, 1.0, 0.9992]): _vg.add([_i], _w, 'REPLACE')
_vg = ob_keypad_bevel.vertex_groups.new(name='keypad-04')
for _i, _w in zip([32, 33, 34, 35, 36, 37, 38, 39], [1.0, 1.0, 0.9989, 1.0, 1.0, 1.0, 1.0, 1.0]): _vg.add([_i], _w, 'REPLACE')
_vg = ob_keypad_bevel.vertex_groups.new(name='keypad-05')
for _i, _w in zip([40, 41, 42, 43, 44, 45, 46, 47], [1.0, 1.0, 0.9912, 0.9998, 1.0, 1.0, 1.0, 1.0]): _vg.add([_i], _w, 'REPLACE')
_vg = ob_keypad_bevel.vertex_groups.new(name='keypad-06')
for _i, _w in zip([48, 49, 50, 51, 52, 53, 54, 55], [1.0, 1.0, 1.0, 0.9999, 1.0, 1.0, 1.0, 0.9999]): _vg.add([_i], _w, 'REPLACE')
_vg = ob_keypad_bevel.vertex_groups.new(name='keypad-07')
for _i, _w in zip([56, 57, 58, 59, 60, 61, 62, 63], [1.0, 1.0, 1.0, 1.0, 1.0, 1.0, 0.998, 0.9941]): _vg.add([_i], _w, 'REPLACE')
_vg = ob_keypad_bevel.vertex_groups.new(name='keypad-08')
_vg.add([64, 65, 66, 67, 68, 69, 70, 71], 1.0, 'REPLACE')
_vg = ob_keypad_bevel.vertex_groups.new(name='keypad-09')
for _i, _w in zip([72, 73, 74, 75, 76, 77, 78, 79], [1.0, 1.0, 0.9999, 1.0, 1.0, 1.0, 1.0, 1.0]): _vg.add([_i], _w, 'REPLACE')
_vg = ob_keypad_bevel.vertex_groups.new(name='keypad-00')
for _i, _w in zip([80, 81, 82, 83, 84, 85, 86, 87], [1.0, 1.0, 1.0, 1.0, 1.0, 1.0, 1.0, 1.0]): _vg.add([_i], _w, 'REPLACE')
_m = ob_keypad_bevel.modifiers.new('Armature', 'ARMATURE')
_m = ob_keypad_bevel.modifiers.new('Armature.001', 'ARMATURE')
_m.object = ob_chest_armature

# ---- collection membership
col_collection.objects.link(ob_chest)
col_collection.objects.link(ob_chest_armature)
col_collection.objects.link(ob_keypad_bevel)

# ---- scene / render settings (as saved in the file)
scene.frame_start = 0; scene.frame_end = 148; scene.frame_set(0)
scene.render.engine = 'BLENDER_EEVEE_NEXT'
scene.render.fps = 60
scene.cycles.sampling_pattern = 'TABULATED_SOBOL'
scene.cycles.use_light_tree = False
scene.view_settings.view_transform = 'Filmic'
bpy.context.view_layer.update()

# ---- added for rendering (the .blend has no active camera and no usable light): camera, sun
cam_auto = bpy.data.cameras.new('AutoCamera')
cam_auto.lens = 50.0
cam_auto.sensor_width = 36.0
cam_auto.clip_end = 1000.0
ob_auto_camera = bpy.data.objects.new('AutoCamera', cam_auto)
scene.collection.objects.link(ob_auto_camera)
ob_auto_camera.location = (1.29488, -1.53767, 1.42192)
ob_auto_camera.rotation_euler = (1.09748, -7.21219e-08, 0.694738)
scene.camera = ob_auto_camera
light_auto_sun = bpy.data.lights.new('AutoSun', 'SUN')
light_auto_sun.energy = 3.0
light_auto_sun.angle = 0.0523599
ob_auto_sun = bpy.data.objects.new('AutoSun', light_auto_sun)
scene.collection.objects.link(ob_auto_sun)
ob_auto_sun.rotation_euler = (0.872665, 0.174533, 0.523599)
bpy.context.view_layer.update()
